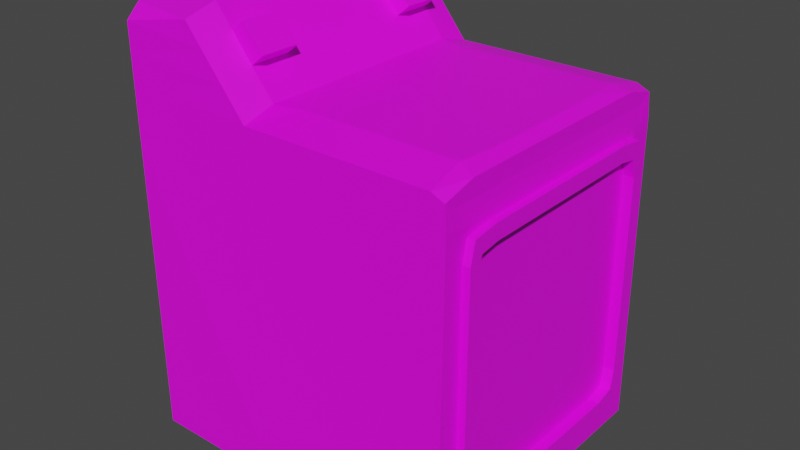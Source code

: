 # Source: secadora.blend  (saved by Blender 2.93.21; exported with 4.5.12 LTS)
import bpy
from mathutils import Matrix  # noqa: F401  (used for matrix-valued properties, if any)

bpy.ops.wm.read_factory_settings(use_empty=True)
scene = bpy.context.scene
scene.name = 'Scene'

# ---- collections
col_collection = bpy.data.collections.new('Collection'); scene.collection.children.link(col_collection)
col_collection_2 = bpy.data.collections.new('Collection 2'); scene.collection.children.link(col_collection_2)

# ---- images (referenced by path relative to the original .blend; pixels are not part of the script)
import os
ASSET_DIR = os.environ.get("B2B_ASSET_DIR", "")  # directory of the original .blend (textures are referenced by path, not embedded)
HERE = os.path.dirname(os.path.abspath(__file__))  # packed textures are extracted next to this script under _unpacked/

def load_image(name, relpath, width, height, colorspace="sRGB"):
    """Load a texture the original file referenced (path relative to the .blend, or extracted next to this script)."""
    p = next((c for c in (os.path.join(HERE, relpath), os.path.join(ASSET_DIR, relpath)) if relpath and os.path.exists(c)), "")
    if p:
        img = bpy.data.images.load(p, check_existing=True)
        img.name = name
    else:  # same state as the original file: an image datablock whose file is absent (Cycles renders it pink)
        img = bpy.data.images.new(name, width, height)
        img.source = "FILE"
        img.filepath = "//" + (relpath or name)
    img.colorspace_settings.name = colorspace
    return img
img_secadora_textura = load_image('secadora_textura', 'secadora_textura.png', 1024, 1024, 'sRGB')

# ---- materials (node trees are filled in below, after node groups)
mat_material_003 = bpy.data.materials.new('Material.003')

# ---- material node trees
mat_material_003.use_nodes = True; mat_material_003.node_tree.nodes.clear()
_N = mat_material_003.node_tree.nodes; _L = mat_material_003.node_tree.links
n0 = _N.new('ShaderNodeBsdfPrincipled'); n0.name = 'Principled BSDF'; n0.location = (10, 300)
n0.distribution = 'GGX'
n0.subsurface_method = 'BURLEY'
n0.inputs[3].default_value = 1.45
n0.inputs[27].default_value = (0.0, 0.0, 0.0, 1.0)
n0.inputs[28].default_value = 1.0
n1 = _N.new('ShaderNodeOutputMaterial'); n1.name = 'Material Output'; n1.location = (300, 300)
n2 = _N.new('ShaderNodeTexImage'); n2.name = 'Imagen'; n2.location = (-280, 280)
n2.image = img_secadora_textura
_L.new(n0.outputs[0], n1.inputs[0])
_L.new(n2.outputs[0], n0.inputs[0])
n1.is_active_output = True

# ---- world
world_world = bpy.data.worlds.new('World'); scene.world = world_world
world_world.use_nodes = True; world_world.node_tree.nodes.clear()
_N = world_world.node_tree.nodes; _L = world_world.node_tree.links
n0 = _N.new('ShaderNodeOutputWorld'); n0.name = 'World Output'; n0.location = (300, 300)
n1 = _N.new('ShaderNodeBackground'); n1.name = 'Background'; n1.location = (10, 300)
n1.inputs[0].default_value = (0.05088, 0.05088, 0.05088, 1.0)
_L.new(n1.outputs[0], n0.inputs[0])
n0.is_active_output = True
world_world.color = (0.05088, 0.05088, 0.05088)
world_world.use_sun_shadow = False
world_world.sun_shadow_jitter_overblur = 0.0

# ---- meshes
me_cubo_020 = bpy.data.meshes.new('Cubo.020')
me_cubo_020.from_pydata([(-1.0, -0.8654, -1.0), (-1.0, -0.8654, 1.639), (0.9278, -0.8654, -1.0), (0.9186, -0.8388, 1.531), (-0.2459, -0.8654, -1.0), (-0.2459, -0.8388, 1.574), (-1.0, -0.7878, 2.133), (-0.6001, -0.8388, 2.131), (0.9278, -0.7552, -0.832), (0.9186, -0.7552, 1.471), (-1.0, -0.6468, -1.0), (-1.0, -0.6468, 1.639), (0.9278, -0.6468, -1.0), (0.9186, -0.6468, 1.596), (-0.2459, -0.6468, 1.639), (-0.2459, -0.6468, -1.0), (-1.0, -0.6468, 2.195), (-0.6001, -0.6468, 2.195), (0.9278, -0.5645, -0.832), (0.9186, -0.5645, 1.471), (-1.0, -0.415, 1.639), (0.9278, -0.415, -1.0), (-1.0, -0.415, 2.195), (0.9278, -0.369, -0.832), (-1.0, -0.415, -1.0), (0.9186, -0.415, 1.596), (-0.2459, -0.415, 1.639), (-0.2459, -0.415, -1.0), (-0.6001, -0.415, 2.195), (0.9186, -0.369, 1.471), (-1.0, 0.004715, 1.391), (0.8692, -0.8406, 1.372), (0.9278, 0.004415, 1.342), (-0.1135, -0.8406, 1.331), (0.9278, -0.369, 1.342), (0.8692, -0.8417, 1.165), (-0.1135, -0.8417, 1.191), (-1.0, -0.8654, 2.034), (0.9278, -0.5645, 1.342), (-1.0, -0.415, 1.391), (-0.4973, -0.8388, 1.969), (-0.4973, -0.6468, 2.034), (-1.0, -0.6468, 2.034), (-1.0, -0.415, 2.034), (-0.4973, -0.415, 2.034), (-1.0, -0.6468, 1.391), (0.9278, -0.7552, 1.342), (-0.2459, -0.8406, 1.331), (0.9278, -0.8406, 1.358), (-1.0, -0.8654, 1.391), (-1.0, -0.8654, 1.844), (-0.3769, -0.8388, 1.78), (-0.3769, -0.6468, 1.844), (-1.0, -0.6468, 1.844), (-1.0, -0.415, 1.844), (-0.3769, -0.415, 1.844), (-0.2999, -0.6468, 1.925), (-0.4203, -0.6468, 2.114), (-0.2999, -0.415, 1.925), (-0.4203, -0.415, 2.114), (-1.0, 0.004715, -0.7514), (0.9278, -0.7229, -0.5828), (-1.0, -0.8654, -0.7514), (-0.1135, -0.8654, -1.0), (0.907, -0.3606, -0.669), (-0.1135, -0.8388, 1.574), (-0.08922, -0.6137, 1.639), (-0.1135, -0.6468, -1.0), (-0.1135, -0.415, -1.0), (-0.1135, -0.415, 1.639), (0.9709, -0.3606, 1.18), (0.8692, -0.8627, -0.7579), (-0.1135, -0.8627, -0.7579), (0.907, -0.003785, 1.18), (0.907, -0.6676, -0.4872), (0.8692, -0.8654, -1.0), (0.8197, -0.6137, 1.639), (0.844, -0.415, 1.639), (0.9709, -0.7229, -0.5828), (-1.0, -0.415, -0.7514), (-1.0, -0.6468, -0.7514), (0.844, -0.8388, 1.574), (0.8692, -0.6468, -1.0), (0.8692, -0.415, -1.0), (0.9278, -0.7552, -0.6174), (-0.2459, -0.8627, -0.7579), (0.9278, -0.8627, -0.7623), (-1.0, 0.004715, 1.248), (0.9278, 0.003339, 1.298), (0.9278, 0.003339, -0.7878), (0.9278, -0.353, -0.7878), (0.9278, -0.5402, -0.7878), (0.9278, -0.7229, 1.114), (0.9709, 0.002082, 1.18), (0.907, -0.003785, -0.669), (0.907, -0.644, -0.6311), (0.907, -0.5266, -0.669), (-1.0, -0.8654, 1.248), (0.9709, -0.7229, 1.114), (-1.0, -0.415, 1.248), (-1.0, -0.6468, 1.248), (0.9278, -0.7552, 1.154), (-0.2459, -0.8417, 1.191), (0.9278, -0.8417, 1.16), (0.9709, -0.6962, -0.7451), (0.9709, 0.003339, -0.7878), (0.9709, -0.6927, 1.27), (0.9709, -0.5402, -0.7878), (0.9709, -0.5402, 1.298), (0.9709, -0.353, -0.7878), (0.9709, -0.353, 1.298), (0.9709, 0.003339, 1.298), (0.9278, -0.353, 1.298), (0.9278, -0.5402, 1.298), (-1.0, 0.004715, 1.639), (0.9278, 0.004715, -1.0), (-1.0, 0.004715, 2.195), (0.9278, 0.004415, -0.832), (-1.0, 0.004715, 2.034), (-1.0, 0.004715, 1.844), (-1.0, 0.004715, -1.0), (0.9186, 0.004715, 1.596), (-0.2459, 0.004715, 1.639), (-0.2459, 0.004715, -1.0), (-0.6001, 0.004715, 2.195), (0.9186, 0.004415, 1.471), (-0.4973, 0.004715, 2.034), (-0.3769, 0.004715, 1.844), (-0.1135, 0.004715, 1.639), (-0.1135, 0.004715, -1.0), (0.844, 0.004715, 1.639), (0.8692, 0.004715, -1.0), (0.9278, -0.6962, -0.7451), (0.9278, -0.6927, 1.27), (0.9709, -0.6676, -0.4872), (0.9709, -0.644, -0.6311), (0.9709, -0.3606, -0.669), (0.9709, -0.001259, -0.669), (0.9709, -0.5266, -0.669), (0.9709, -0.5266, 1.18), (0.9709, -0.6409, 1.156), (0.9709, -0.6676, 1.018), (0.907, -0.3606, 1.18), (0.907, -0.003785, 1.018), (0.907, -0.5266, -0.4872), (0.907, -0.3606, -0.4872), (0.907, -0.003785, -0.4872), (0.907, -0.5266, 1.18), (0.907, -0.6409, 1.156), (0.907, -0.3606, 1.018), (0.907, -0.5266, 1.018), (0.907, -0.6676, 1.018)], [], [(30, 87, 99, 39), (70, 139, 147, 142), (13, 3, 9, 19), (47, 5, 1, 49), (82, 12, 2, 75), (42, 37, 6, 16), (66, 14, 5, 65), (10, 15, 4, 0), (33, 65, 5, 47), (62, 97, 100, 80), (17, 16, 6, 7), (61, 132, 104, 78), (37, 40, 7, 6), (104, 107, 138, 135), (84, 8, 132, 61), (86, 2, 8, 84), (24, 27, 15, 10), (2, 12, 18, 8), (40, 41, 17, 7), (69, 26, 14, 66), (43, 42, 16, 22), (83, 21, 12, 82), (25, 13, 19, 29), (12, 21, 23, 18), (49, 1, 11, 45), (126, 44, 55, 127), (121, 25, 29, 125), (116, 118, 43, 22), (122, 26, 69, 128), (123, 27, 24, 120), (41, 44, 28, 17), (45, 11, 20, 39), (51, 52, 41, 40), (19, 38, 34, 29), (20, 11, 53, 54), (14, 26, 55, 52), (41, 52, 56, 57), (90, 89, 105, 109), (44, 41, 57, 59), (55, 58, 56, 52), (32, 34, 112, 88), (112, 113, 108, 110), (68, 67, 15, 27), (115, 117, 23, 21), (77, 76, 13, 25), (53, 42, 43, 54), (83, 82, 67, 68), (144, 96, 64, 145), (91, 90, 109, 107), (48, 103, 101, 46), (50, 51, 40, 37), (100, 45, 39, 99), (53, 50, 37, 42), (58, 59, 57, 56), (11, 1, 50, 53), (19, 9, 46, 38), (1, 5, 51, 50), (35, 31, 33, 36), (5, 14, 52, 51), (103, 48, 31, 35), (132, 91, 107, 104), (122, 127, 55, 26), (108, 106, 140, 139), (46, 101, 92, 133), (23, 117, 89, 90), (34, 38, 113, 112), (36, 33, 47, 102), (44, 59, 58, 55), (60, 120, 24, 79), (109, 105, 137, 136), (66, 76, 77, 69), (31, 81, 65, 33), (76, 66, 65, 81), (15, 67, 63, 4), (102, 47, 49, 97), (13, 76, 81, 3), (48, 3, 81, 31), (129, 68, 27, 123), (133, 92, 98, 106), (87, 60, 79, 99), (110, 108, 139, 70), (80, 100, 99, 79), (130, 77, 25, 121), (67, 82, 75, 63), (71, 35, 36, 72), (86, 103, 35, 71), (131, 83, 68, 129), (85, 102, 97, 62), (69, 77, 130, 128), (72, 36, 102, 85), (8, 18, 91, 132), (32, 125, 29, 34), (114, 20, 54, 119), (118, 119, 54, 43), (141, 134, 74, 151), (124, 28, 44, 126), (38, 46, 133, 113), (124, 116, 22, 28), (113, 133, 106, 108), (135, 138, 96, 95), (88, 112, 110, 111), (131, 115, 21, 83), (144, 74, 95, 96), (18, 23, 90, 91), (146, 143, 149, 145), (103, 86, 84, 101), (101, 84, 61, 92), (111, 110, 70, 93), (92, 61, 78, 98), (0, 62, 80, 10), (10, 80, 79, 24), (75, 71, 72, 63), (2, 86, 71, 75), (4, 85, 62, 0), (63, 72, 85, 4), (114, 30, 39, 20), (3, 48, 46, 9), (78, 104, 135, 134), (97, 49, 45, 100), (22, 16, 17, 28), (140, 141, 151, 148), (93, 70, 142, 73), (136, 137, 94, 64), (138, 136, 64, 96), (139, 140, 148, 147), (98, 78, 134, 141), (106, 98, 141, 140), (107, 109, 136, 138), (147, 150, 149, 142), (147, 148, 151, 150), (143, 73, 142, 149), (150, 151, 74, 144), (150, 144, 145, 149), (94, 146, 145, 64), (134, 135, 95, 74)])
_uv = me_cubo_020.uv_layers.new(name='MapaUV')
_uv.uv.foreach_set('vector', [0.6165, 0.1778, 0.6165, 0.2086, 0.526, 0.2086, 0.526, 0.1778, 0.5239, 0.7625, 0.5239, 0.7267, 0.5377, 0.7267, 0.5377, 0.7625, 0.6723, 0.4797, 0.631, 0.4664, 0.649, 0.4561, 0.69, 0.4576, 0.167, 0.507, 0.167, 0.5595, 0.004401, 0.5733, 0.004405, 0.5199, 0.6725, 0.9132, 0.6725, 0.9259, 0.6253, 0.9259, 0.6253, 0.9132, 0.476, 0.03923, 0.4289, 0.03923, 0.4457, 0.01773, 0.476, 0.004394, 0.0541, 0.9064, 0.04697, 0.9402, 0.004893, 0.9401, 0.004893, 0.9116, 0.6725, 0.5102, 0.6725, 0.6728, 0.6253, 0.6728, 0.6253, 0.5102, 0.1956, 0.507, 0.1956, 0.5595, 0.167, 0.5595, 0.167, 0.507, 0.4289, 0.6397, 0.4289, 0.2086, 0.476, 0.2086, 0.476, 0.6397, 0.5151, 0.7442, 0.4289, 0.7442, 0.4289, 0.7131, 0.5151, 0.7021, 0.9863, 0.03927, 0.9863, 0.004395, 0.9956, 0.004394, 0.9956, 0.03927, 0.004394, 0.6584, 0.1128, 0.6446, 0.09065, 0.6795, 0.004521, 0.6802, 0.827, 0.0109, 0.8606, 0.004394, 0.8635, 0.02612, 0.8382, 0.03206, 0.649, 0.07492, 0.649, 0.03586, 0.6617, 0.05217, 0.656, 0.0815, 0.6259, 0.04769, 0.6253, 0.004394, 0.649, 0.03586, 0.649, 0.07492, 0.7224, 0.5102, 0.7224, 0.6728, 0.6725, 0.6728, 0.6725, 0.5102, 0.6253, 0.004394, 0.6723, 0.006162, 0.6901, 0.03741, 0.649, 0.03586, 0.2491, 0.689, 0.2374, 0.7308, 0.1961, 0.7308, 0.2078, 0.689, 0.09689, 0.9116, 0.09689, 0.9402, 0.04697, 0.9402, 0.0541, 0.9064, 0.526, 0.03923, 0.476, 0.03923, 0.476, 0.004394, 0.526, 0.004394, 0.7224, 0.9132, 0.7224, 0.9259, 0.6725, 0.9259, 0.6725, 0.9132, 0.7221, 0.4816, 0.6723, 0.4797, 0.69, 0.4576, 0.732, 0.4592, 0.6723, 0.006162, 0.7222, 0.008038, 0.7321, 0.03899, 0.6901, 0.03741, 0.4289, 0.1778, 0.4289, 0.1244, 0.476, 0.1244, 0.476, 0.1778, 0.2374, 0.871, 0.2374, 0.7807, 0.2857, 0.7807, 0.2857, 0.871, 0.8124, 0.485, 0.7221, 0.4816, 0.732, 0.4592, 0.8124, 0.4622, 0.6165, 0.004394, 0.6165, 0.03923, 0.526, 0.03923, 0.526, 0.004394, 0.1873, 0.9401, 0.09689, 0.9402, 0.09689, 0.9116, 0.1873, 0.9116, 0.8129, 0.6728, 0.7224, 0.6728, 0.7224, 0.5102, 0.8129, 0.5102, 0.2374, 0.7308, 0.2374, 0.7807, 0.1961, 0.7807, 0.1961, 0.7308, 0.476, 0.1778, 0.476, 0.1244, 0.526, 0.1244, 0.526, 0.1778, 0.2974, 0.689, 0.2857, 0.7308, 0.2374, 0.7308, 0.2491, 0.689, 0.69, 0.4576, 0.6901, 0.4331, 0.7322, 0.4347, 0.732, 0.4592, 0.526, 0.1244, 0.476, 0.1244, 0.476, 0.07999, 0.526, 0.07999, 0.3383, 0.7308, 0.3383, 0.7807, 0.2857, 0.7807, 0.2857, 0.7308, 0.3909, 0.796, 0.3909, 0.7477, 0.4142, 0.7534, 0.4142, 0.8017, 0.5691, 0.779, 0.5691, 0.7021, 0.5784, 0.7021, 0.5784, 0.779, 0.4082, 0.8105, 0.4082, 0.8605, 0.3909, 0.8605, 0.3909, 0.8105, 0.8453, 0.4472, 0.8213, 0.4472, 0.8213, 0.3972, 0.8453, 0.3972, 0.8125, 0.4377, 0.7322, 0.4347, 0.7356, 0.4268, 0.8123, 0.4297, 0.5871, 0.7756, 0.5871, 0.7353, 0.5964, 0.7353, 0.5964, 0.7756, 0.7224, 0.7014, 0.6725, 0.7014, 0.6725, 0.6728, 0.7224, 0.6728, 0.8125, 0.01143, 0.8124, 0.04201, 0.7321, 0.03899, 0.7222, 0.008038, 0.09689, 0.7051, 0.0541, 0.7104, 0.04647, 0.689, 0.09639, 0.689, 0.476, 0.07999, 0.476, 0.03923, 0.526, 0.03923, 0.526, 0.07999, 0.7224, 0.9132, 0.6725, 0.9132, 0.6725, 0.7014, 0.7224, 0.7014, 0.8521, 0.5433, 0.8521, 0.5102, 0.8878, 0.5115, 0.8878, 0.5446, 0.5691, 0.8193, 0.5691, 0.779, 0.5784, 0.779, 0.5784, 0.8193, 0.6307, 0.4338, 0.6305, 0.3978, 0.6491, 0.3974, 0.6491, 0.4316, 0.004397, 0.6176, 0.1388, 0.6039, 0.1128, 0.6446, 0.004394, 0.6584, 0.476, 0.2086, 0.476, 0.1778, 0.526, 0.1778, 0.526, 0.2086, 0.476, 0.07999, 0.4289, 0.07999, 0.4289, 0.03923, 0.476, 0.03923, 0.3588, 0.689, 0.4071, 0.689, 0.4071, 0.7389, 0.3588, 0.7389, 0.476, 0.1244, 0.4289, 0.1244, 0.4289, 0.07999, 0.476, 0.07999, 0.69, 0.4576, 0.649, 0.4561, 0.6491, 0.4316, 0.6901, 0.4331, 0.004401, 0.5733, 0.167, 0.5595, 0.1388, 0.6039, 0.004397, 0.6176, 0.4075, 0.4712, 0.4075, 0.5159, 0.1956, 0.507, 0.1956, 0.4768, 0.35, 0.689, 0.3383, 0.7308, 0.2857, 0.7308, 0.2974, 0.689, 0.4201, 0.4702, 0.4201, 0.5128, 0.4075, 0.5159, 0.4075, 0.4712, 0.5691, 0.8531, 0.5691, 0.8193, 0.5784, 0.8193, 0.5784, 0.8531, 0.3383, 0.871, 0.2857, 0.871, 0.2857, 0.7807, 0.3383, 0.7807, 0.8606, 0.384, 0.8278, 0.3777, 0.8389, 0.3574, 0.8635, 0.3628, 0.6491, 0.4316, 0.6491, 0.3974, 0.6561, 0.3904, 0.6625, 0.419, 0.7321, 0.03899, 0.8124, 0.04201, 0.8122, 0.05006, 0.7355, 0.04717, 0.7322, 0.4347, 0.6901, 0.4331, 0.6953, 0.4253, 0.7356, 0.4268, 0.1956, 0.4768, 0.1956, 0.507, 0.167, 0.507, 0.167, 0.4768, 0.3821, 0.796, 0.3588, 0.8017, 0.3588, 0.7534, 0.3821, 0.7477, 0.6165, 0.6397, 0.6165, 0.6933, 0.526, 0.6933, 0.526, 0.6397, 0.9008, 0.005914, 0.9775, 0.008809, 0.9765, 0.03039, 0.8992, 0.02747, 0.0541, 0.9064, 0.0541, 0.7104, 0.09689, 0.7051, 0.09689, 0.9116, 0.4075, 0.5159, 0.402, 0.5595, 0.1956, 0.5595, 0.1956, 0.507, 0.0541, 0.7104, 0.0541, 0.9064, 0.004893, 0.9116, 0.004893, 0.7051, 0.6725, 0.6728, 0.6725, 0.7014, 0.6253, 0.7014, 0.6253, 0.6728, 0.167, 0.4768, 0.167, 0.507, 0.004405, 0.5199, 0.004408, 0.4891, 0.04647, 0.689, 0.0541, 0.7104, 0.004893, 0.7051, 0.004394, 0.689, 0.4201, 0.5128, 0.4181, 0.5502, 0.402, 0.5595, 0.4075, 0.5159, 0.8129, 0.7014, 0.7224, 0.7014, 0.7224, 0.6728, 0.8129, 0.6728, 0.9863, 0.4388, 0.9863, 0.4051, 0.9956, 0.4051, 0.9956, 0.4388, 0.6165, 0.2086, 0.6165, 0.6397, 0.526, 0.6397, 0.526, 0.2086, 0.9008, 0.3855, 0.8606, 0.384, 0.8635, 0.3628, 0.8992, 0.3641, 0.476, 0.6397, 0.476, 0.2086, 0.526, 0.2086, 0.526, 0.6397, 0.8113, 0.5014, 0.721, 0.498, 0.7221, 0.4816, 0.8124, 0.485, 0.6725, 0.7014, 0.6725, 0.9132, 0.6253, 0.9132, 0.6253, 0.7014, 0.4075, 0.05659, 0.4075, 0.4712, 0.1956, 0.4768, 0.1956, 0.05661, 0.4201, 0.05565, 0.4201, 0.4702, 0.4075, 0.4712, 0.4075, 0.05659, 0.8129, 0.9132, 0.7224, 0.9132, 0.7224, 0.7014, 0.8129, 0.7014, 0.167, 0.05661, 0.167, 0.4768, 0.004408, 0.4891, 0.004444, 0.05801, 0.09689, 0.9116, 0.09689, 0.7051, 0.1873, 0.7051, 0.1873, 0.9116, 0.1956, 0.05661, 0.1956, 0.4768, 0.167, 0.4768, 0.167, 0.05661, 0.649, 0.03586, 0.6901, 0.03741, 0.6953, 0.04566, 0.6617, 0.05217, 0.8125, 0.4377, 0.8124, 0.4622, 0.732, 0.4592, 0.7322, 0.4347, 0.6165, 0.1244, 0.526, 0.1244, 0.526, 0.07999, 0.6165, 0.07999, 0.6165, 0.03923, 0.6165, 0.07999, 0.526, 0.07999, 0.526, 0.03923, 0.9733, 0.8657, 0.9733, 0.5412, 0.9871, 0.5412, 0.9871, 0.8657, 0.1961, 0.871, 0.1961, 0.7807, 0.2374, 0.7807, 0.2374, 0.871, 0.6901, 0.4331, 0.6491, 0.4316, 0.6625, 0.419, 0.6953, 0.4253, 0.5151, 0.8845, 0.4289, 0.8845, 0.4289, 0.7941, 0.5151, 0.7941, 0.5871, 0.7353, 0.5871, 0.7021, 0.5964, 0.7021, 0.5964, 0.7353, 0.5465, 0.8401, 0.5465, 0.8152, 0.5603, 0.8152, 0.5603, 0.8401, 0.5871, 0.8523, 0.5871, 0.7756, 0.5964, 0.7756, 0.5964, 0.8523, 0.8129, 0.9132, 0.8129, 0.9259, 0.7224, 0.9259, 0.7224, 0.9132, 0.8521, 0.5433, 0.8217, 0.5421, 0.8268, 0.5161, 0.8521, 0.5102, 0.6901, 0.03741, 0.7321, 0.03899, 0.7355, 0.04717, 0.6953, 0.04566, 0.9645, 0.5475, 0.9645, 0.8214, 0.8878, 0.8185, 0.8878, 0.5446, 0.6305, 0.3978, 0.6259, 0.04769, 0.649, 0.07492, 0.6491, 0.3974, 0.6491, 0.3974, 0.649, 0.07492, 0.656, 0.0815, 0.6561, 0.3904, 0.9775, 0.3884, 0.9008, 0.3855, 0.8992, 0.3641, 0.9772, 0.367, 0.9863, 0.4051, 0.9863, 0.03927, 0.9956, 0.03927, 0.9956, 0.4051, 0.4289, 0.6933, 0.4289, 0.6397, 0.476, 0.6397, 0.476, 0.6933, 0.476, 0.6933, 0.476, 0.6397, 0.526, 0.6397, 0.526, 0.6933, 0.4075, 0.004395, 0.4075, 0.05659, 0.1956, 0.05661, 0.1956, 0.00441, 0.4201, 0.004394, 0.4201, 0.05565, 0.4075, 0.05659, 0.4075, 0.004395, 0.167, 0.004412, 0.167, 0.05661, 0.004444, 0.05801, 0.004449, 0.004424, 0.1956, 0.00441, 0.1956, 0.05661, 0.167, 0.05661, 0.167, 0.004412, 0.6165, 0.1244, 0.6165, 0.1778, 0.526, 0.1778, 0.526, 0.1244, 0.631, 0.4664, 0.6307, 0.4338, 0.6491, 0.4316, 0.649, 0.4561, 0.8213, 0.04023, 0.827, 0.0109, 0.8382, 0.03206, 0.8332, 0.05807, 0.4289, 0.2086, 0.4289, 0.1778, 0.476, 0.1778, 0.476, 0.2086, 0.4289, 0.7941, 0.4289, 0.7442, 0.5151, 0.7442, 0.5151, 0.7941, 0.9733, 0.8955, 0.9733, 0.8657, 0.9871, 0.8657, 0.9871, 0.8955, 0.5239, 0.8407, 0.5239, 0.7625, 0.5377, 0.7625, 0.5377, 0.8394, 0.5465, 0.7795, 0.5465, 0.7021, 0.5603, 0.7027, 0.5603, 0.7795, 0.5465, 0.8152, 0.5465, 0.7795, 0.5603, 0.7795, 0.5603, 0.8152, 0.5239, 0.7267, 0.5239, 0.7021, 0.5377, 0.7021, 0.5377, 0.7267, 0.8213, 0.3491, 0.8213, 0.04023, 0.8332, 0.05807, 0.8332, 0.332, 0.8278, 0.3777, 0.8213, 0.3491, 0.8332, 0.332, 0.8389, 0.3574, 0.8606, 0.004394, 0.9008, 0.005914, 0.8992, 0.02747, 0.8635, 0.02612, 0.8521, 0.8468, 0.8521, 0.8172, 0.8878, 0.8185, 0.8878, 0.8482, 0.8521, 0.8468, 0.8275, 0.8414, 0.8217, 0.8161, 0.8521, 0.8172, 0.9645, 0.8214, 0.9645, 0.8511, 0.8878, 0.8482, 0.8878, 0.8185, 0.8521, 0.8172, 0.8217, 0.8161, 0.8217, 0.5421, 0.8521, 0.5433, 0.8521, 0.8172, 0.8521, 0.5433, 0.8878, 0.5446, 0.8878, 0.8185, 0.9645, 0.5144, 0.9645, 0.5475, 0.8878, 0.5446, 0.8878, 0.5115, 0.9733, 0.5412, 0.9733, 0.5102, 0.9871, 0.5102, 0.9871, 0.5412])
me_cubo_020.materials.append(mat_material_003)
me_cubo_020.use_remesh_fix_poles = True
me_cubo_020.use_remesh_preserve_attributes = False
me_cubo_020.use_mirror_vertex_groups = False
me_cubo_020.update()

# ---- objects
ob_secadora = bpy.data.objects.new('secadora', me_cubo_020)

# ---- transforms, parenting, visibility, modifiers, constraints
ob_secadora.location = (7.003, 8.843, -0.02367)
ob_secadora.scale = (1.28, 1.28, 1.0)
ob_secadora.lineart.crease_threshold = 0.0
_m = ob_secadora.modifiers.new('Simetrizar', 'MIRROR')
_m.use_axis = (False, True, False)
_m.merge_threshold = 0.01

# ---- collection membership
col_collection.objects.link(ob_secadora)

# ---- scene / render settings (as saved in the file)
scene.frame_start = 1; scene.frame_end = 250; scene.frame_set(49)
scene.render.engine = 'CYCLES'
scene.cycles.use_denoising = False
scene.cycles.samples = 8192
scene.cycles.sampling_pattern = 'TABULATED_SOBOL'
scene.cycles.use_adaptive_sampling = False
scene.cycles.use_light_tree = False
scene.eevee.taa_samples = 64
scene.eevee.taa_render_samples = 128
scene.view_settings.view_transform = 'Filmic'
bpy.context.view_layer.update()

# ---- added for rendering (the .blend has no active camera and no usable light): camera, sun
cam_auto = bpy.data.cameras.new('AutoCamera')
cam_auto.lens = 50.0
cam_auto.sensor_width = 36.0
cam_auto.clip_end = 1000.0
ob_auto_camera = bpy.data.objects.new('AutoCamera', cam_auto)
scene.collection.objects.link(ob_auto_camera)
ob_auto_camera.location = (11.2722, 3.6972, 4.00419)
ob_auto_camera.rotation_euler = (1.09748, -7.21219e-08, 0.694738)
scene.camera = ob_auto_camera
light_auto_sun = bpy.data.lights.new('AutoSun', 'SUN')
light_auto_sun.energy = 3.0
light_auto_sun.angle = 0.0523599
ob_auto_sun = bpy.data.objects.new('AutoSun', light_auto_sun)
scene.collection.objects.link(ob_auto_sun)
ob_auto_sun.rotation_euler = (0.872665, 0.174533, 0.523599)
bpy.context.view_layer.update()
